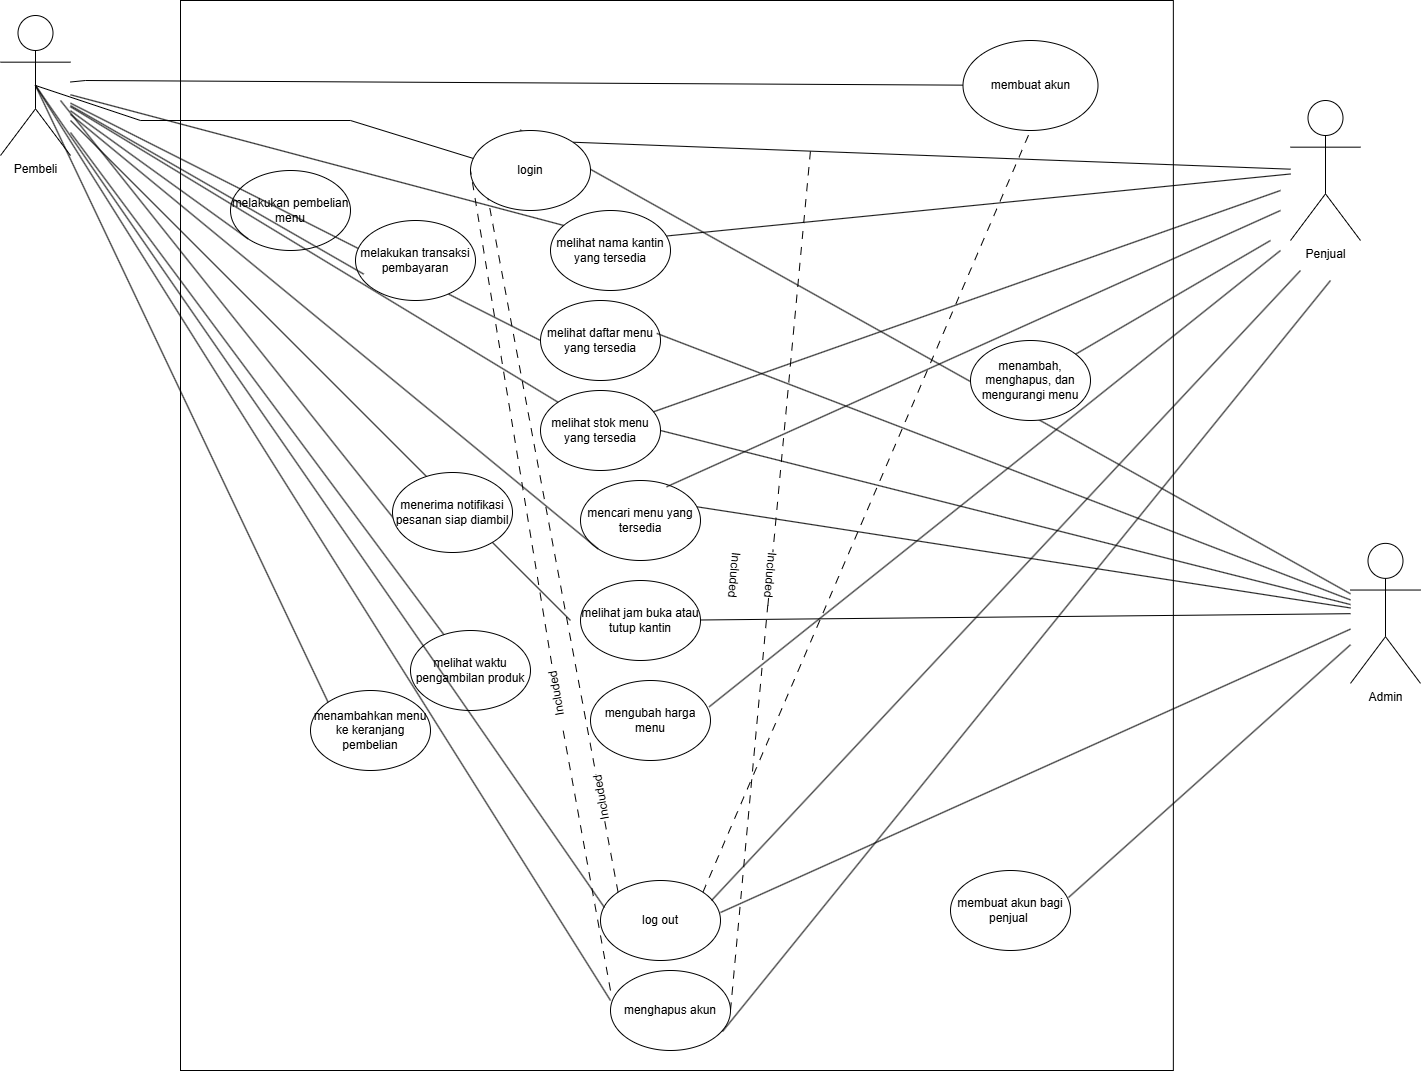

The diagram above was exported from draw.io. Its source (the exported page's mxGraphModel, read from the mxfile embedded in the PNG):
<mxGraphModel dx="3323" dy="1635" grid="1" gridSize="10" guides="1" tooltips="1" connect="1" arrows="1" fold="1" page="1" pageScale="1" pageWidth="850" pageHeight="1100" math="0" shadow="0">
  <root>
    <mxCell id="0" />
    <mxCell id="1" parent="0" />
    <mxCell id="9fCTcbW_fZGSZYOX3JyS-215" parent="1" style="rounded=0;whiteSpace=wrap;html=1;" value="" vertex="1">
      <mxGeometry height="1070" width="992.85" x="-660" y="180" as="geometry" />
    </mxCell>
    <mxCell id="9fCTcbW_fZGSZYOX3JyS-216" parent="1" style="shape=umlActor;verticalLabelPosition=bottom;verticalAlign=top;html=1;outlineConnect=0;" value="Pembeli" vertex="1">
      <mxGeometry height="140" width="70" x="-840" y="195" as="geometry" />
    </mxCell>
    <mxCell id="9fCTcbW_fZGSZYOX3JyS-217" parent="1" style="ellipse;whiteSpace=wrap;html=1;" value="membuat akun" vertex="1">
      <mxGeometry height="90" width="135" x="122.5" y="220" as="geometry" />
    </mxCell>
    <mxCell id="9fCTcbW_fZGSZYOX3JyS-218" parent="1" style="ellipse;whiteSpace=wrap;html=1;" value="melihat daftar menu yang tersedia" vertex="1">
      <mxGeometry height="80" width="120" x="-300" y="480" as="geometry" />
    </mxCell>
    <mxCell id="9fCTcbW_fZGSZYOX3JyS-219" parent="1" style="ellipse;whiteSpace=wrap;html=1;" value="mencari menu yang tersedia" vertex="1">
      <mxGeometry height="80" width="120" x="-260" y="660" as="geometry" />
    </mxCell>
    <mxCell id="9fCTcbW_fZGSZYOX3JyS-220" parent="1" style="ellipse;whiteSpace=wrap;html=1;" value="melakukan pembelian menu" vertex="1">
      <mxGeometry height="80" width="120" x="-610" y="350" as="geometry" />
    </mxCell>
    <mxCell id="9fCTcbW_fZGSZYOX3JyS-221" parent="1" style="ellipse;whiteSpace=wrap;html=1;" value="melihat jam buka atau tutup kantin" vertex="1">
      <mxGeometry height="80" width="120" x="-260" y="760" as="geometry" />
    </mxCell>
    <mxCell id="9fCTcbW_fZGSZYOX3JyS-222" parent="1" style="ellipse;whiteSpace=wrap;html=1;" value="melihat stok menu yang tersedia" vertex="1">
      <mxGeometry height="80" width="120" x="-300" y="570" as="geometry" />
    </mxCell>
    <mxCell id="9fCTcbW_fZGSZYOX3JyS-223" parent="1" style="ellipse;whiteSpace=wrap;html=1;" value="menghapus akun" vertex="1">
      <mxGeometry height="80" width="120" x="-230" y="1150" as="geometry" />
    </mxCell>
    <mxCell id="9fCTcbW_fZGSZYOX3JyS-224" parent="1" style="ellipse;whiteSpace=wrap;html=1;" value="log out" vertex="1">
      <mxGeometry height="80" width="120" x="-240" y="1060" as="geometry" />
    </mxCell>
    <mxCell id="9fCTcbW_fZGSZYOX3JyS-225" parent="1" style="ellipse;whiteSpace=wrap;html=1;" value="mengubah harga menu" vertex="1">
      <mxGeometry height="80" width="120" x="-249.99999999999997" y="860" as="geometry" />
    </mxCell>
    <mxCell id="9fCTcbW_fZGSZYOX3JyS-226" parent="1" style="shape=umlActor;verticalLabelPosition=bottom;verticalAlign=top;html=1;outlineConnect=0;" value="Penjual" vertex="1">
      <mxGeometry height="140" width="70" x="450" y="280" as="geometry" />
    </mxCell>
    <mxCell id="9fCTcbW_fZGSZYOX3JyS-227" parent="1" style="shape=umlActor;verticalLabelPosition=bottom;verticalAlign=top;html=1;outlineConnect=0;" value="Admin" vertex="1">
      <mxGeometry height="140" width="70" x="510" y="722.87" as="geometry" />
    </mxCell>
    <mxCell id="9fCTcbW_fZGSZYOX3JyS-228" edge="1" parent="1" source="9fCTcbW_fZGSZYOX3JyS-217" style="endArrow=none;html=1;rounded=0;" target="9fCTcbW_fZGSZYOX3JyS-216" value="">
      <mxGeometry height="50" relative="1" width="50" x="0.7309" as="geometry">
        <Array as="points">
          <mxPoint x="-755" y="260" />
        </Array>
        <mxPoint x="-145" y="255" as="sourcePoint" />
        <mxPoint x="-755" y="660" as="targetPoint" />
      </mxGeometry>
    </mxCell>
    <mxCell id="9fCTcbW_fZGSZYOX3JyS-229" edge="1" parent="1" source="9fCTcbW_fZGSZYOX3JyS-256" style="endArrow=none;html=1;rounded=0;exitX=0.042;exitY=0.358;exitDx=0;exitDy=0;exitPerimeter=0;entryX=0.5;entryY=0.5;entryDx=0;entryDy=0;entryPerimeter=0;" target="9fCTcbW_fZGSZYOX3JyS-216" value="">
      <mxGeometry height="50" relative="1" width="50" as="geometry">
        <Array as="points">
          <mxPoint x="-490" y="300" />
          <mxPoint x="-700" y="300" />
        </Array>
        <mxPoint x="-390" y="330" as="sourcePoint" />
        <mxPoint x="-700" y="660" as="targetPoint" />
      </mxGeometry>
    </mxCell>
    <mxCell id="9fCTcbW_fZGSZYOX3JyS-230" edge="1" parent="1" source="9fCTcbW_fZGSZYOX3JyS-256" style="endArrow=none;html=1;rounded=0;exitX=1;exitY=0;exitDx=0;exitDy=0;" target="9fCTcbW_fZGSZYOX3JyS-226" value="">
      <mxGeometry height="50" relative="1" width="50" as="geometry">
        <mxPoint x="-220" y="350" as="sourcePoint" />
        <mxPoint x="-120" y="610" as="targetPoint" />
      </mxGeometry>
    </mxCell>
    <mxCell id="9fCTcbW_fZGSZYOX3JyS-231" edge="1" parent="1" source="9fCTcbW_fZGSZYOX3JyS-215" style="endArrow=none;html=1;rounded=0;exitX=0.342;exitY=0.121;exitDx=0;exitDy=0;exitPerimeter=0;" target="9fCTcbW_fZGSZYOX3JyS-227" value="">
      <mxGeometry height="50" relative="1" width="50" as="geometry">
        <mxPoint x="-170" y="660" as="sourcePoint" />
        <mxPoint x="430" y="790" as="targetPoint" />
      </mxGeometry>
    </mxCell>
    <mxCell id="9fCTcbW_fZGSZYOX3JyS-232" edge="1" parent="1" source="9fCTcbW_fZGSZYOX3JyS-272" style="endArrow=none;html=1;rounded=0;exitX=0.952;exitY=0.321;exitDx=0;exitDy=0;exitPerimeter=0;" target="9fCTcbW_fZGSZYOX3JyS-226" value="">
      <mxGeometry height="50" relative="1" width="50" as="geometry">
        <mxPoint x="-70" y="410" as="sourcePoint" />
        <mxPoint x="-120" y="610" as="targetPoint" />
      </mxGeometry>
    </mxCell>
    <mxCell id="9fCTcbW_fZGSZYOX3JyS-233" edge="1" parent="1" source="9fCTcbW_fZGSZYOX3JyS-216" style="endArrow=none;html=1;rounded=0;" value="">
      <mxGeometry height="50" relative="1" width="50" as="geometry">
        <mxPoint x="-680" y="730" as="sourcePoint" />
        <mxPoint x="-220" y="420" as="targetPoint" />
      </mxGeometry>
    </mxCell>
    <mxCell id="9fCTcbW_fZGSZYOX3JyS-235" edge="1" parent="1" source="9fCTcbW_fZGSZYOX3JyS-216" style="endArrow=none;html=1;rounded=0;entryX=0;entryY=0.5;entryDx=0;entryDy=0;" target="9fCTcbW_fZGSZYOX3JyS-218" value="">
      <mxGeometry height="50" relative="1" width="50" as="geometry">
        <mxPoint x="-690" y="750" as="sourcePoint" />
        <mxPoint x="-320" y="530" as="targetPoint" />
      </mxGeometry>
    </mxCell>
    <mxCell id="9fCTcbW_fZGSZYOX3JyS-236" edge="1" parent="1" source="9fCTcbW_fZGSZYOX3JyS-218" style="endArrow=none;html=1;rounded=0;exitX=0.969;exitY=0.411;exitDx=0;exitDy=0;exitPerimeter=0;" target="9fCTcbW_fZGSZYOX3JyS-227" value="">
      <mxGeometry height="50" relative="1" width="50" as="geometry">
        <mxPoint x="-160" y="530" as="sourcePoint" />
        <mxPoint x="390" y="860" as="targetPoint" />
      </mxGeometry>
    </mxCell>
    <mxCell id="9fCTcbW_fZGSZYOX3JyS-237" edge="1" parent="1" source="9fCTcbW_fZGSZYOX3JyS-216" style="endArrow=none;html=1;rounded=0;entryX=0;entryY=0;entryDx=0;entryDy=0;" target="9fCTcbW_fZGSZYOX3JyS-222" value="">
      <mxGeometry height="50" relative="1" width="50" as="geometry">
        <mxPoint x="-140" y="700" as="sourcePoint" />
        <mxPoint x="-320" y="620" as="targetPoint" />
      </mxGeometry>
    </mxCell>
    <mxCell id="9fCTcbW_fZGSZYOX3JyS-238" edge="1" parent="1" source="9fCTcbW_fZGSZYOX3JyS-222" style="endArrow=none;html=1;rounded=0;" value="">
      <mxGeometry height="50" relative="1" width="50" as="geometry">
        <mxPoint x="-160" y="580" as="sourcePoint" />
        <mxPoint x="440" y="370" as="targetPoint" />
      </mxGeometry>
    </mxCell>
    <mxCell id="9fCTcbW_fZGSZYOX3JyS-239" edge="1" parent="1" source="9fCTcbW_fZGSZYOX3JyS-222" style="endArrow=none;html=1;rounded=0;exitX=1;exitY=0.5;exitDx=0;exitDy=0;" target="9fCTcbW_fZGSZYOX3JyS-227" value="">
      <mxGeometry height="50" relative="1" width="50" as="geometry">
        <mxPoint x="-160" y="620" as="sourcePoint" />
        <mxPoint x="-90" y="710" as="targetPoint" />
      </mxGeometry>
    </mxCell>
    <mxCell id="9fCTcbW_fZGSZYOX3JyS-240" edge="1" parent="1" source="9fCTcbW_fZGSZYOX3JyS-216" style="endArrow=none;html=1;rounded=0;entryX=0;entryY=1;entryDx=0;entryDy=0;" target="9fCTcbW_fZGSZYOX3JyS-219" value="">
      <mxGeometry height="50" relative="1" width="50" as="geometry">
        <mxPoint x="-140" y="730" as="sourcePoint" />
        <mxPoint x="-270" y="710" as="targetPoint" />
      </mxGeometry>
    </mxCell>
    <mxCell id="9fCTcbW_fZGSZYOX3JyS-241" edge="1" parent="1" source="9fCTcbW_fZGSZYOX3JyS-219" style="endArrow=none;html=1;rounded=0;exitX=0.972;exitY=0.329;exitDx=0;exitDy=0;exitPerimeter=0;" target="9fCTcbW_fZGSZYOX3JyS-227" value="">
      <mxGeometry height="50" relative="1" width="50" as="geometry">
        <mxPoint x="-100" y="690" as="sourcePoint" />
        <mxPoint x="-90" y="680" as="targetPoint" />
      </mxGeometry>
    </mxCell>
    <mxCell id="9fCTcbW_fZGSZYOX3JyS-242" edge="1" parent="1" source="9fCTcbW_fZGSZYOX3JyS-219" style="endArrow=none;html=1;rounded=0;exitX=0.717;exitY=0.079;exitDx=0;exitDy=0;exitPerimeter=0;" value="">
      <mxGeometry height="50" relative="1" width="50" as="geometry">
        <mxPoint x="-130" y="680" as="sourcePoint" />
        <mxPoint x="440" y="390" as="targetPoint" />
      </mxGeometry>
    </mxCell>
    <mxCell id="9fCTcbW_fZGSZYOX3JyS-243" parent="1" style="ellipse;whiteSpace=wrap;html=1;" value="menambah, menghapus, dan mengurangi menu" vertex="1">
      <mxGeometry height="80" width="120" x="130" y="520" as="geometry" />
    </mxCell>
    <mxCell id="9fCTcbW_fZGSZYOX3JyS-244" edge="1" parent="1" source="9fCTcbW_fZGSZYOX3JyS-221" style="endArrow=none;html=1;rounded=0;" target="9fCTcbW_fZGSZYOX3JyS-227" value="">
      <mxGeometry height="50" relative="1" width="50" as="geometry">
        <mxPoint x="-90" y="820" as="sourcePoint" />
        <mxPoint x="-10" y="870" as="targetPoint" />
      </mxGeometry>
    </mxCell>
    <mxCell id="9fCTcbW_fZGSZYOX3JyS-245" edge="1" parent="1" source="9fCTcbW_fZGSZYOX3JyS-225" style="endArrow=none;html=1;rounded=0;exitX=0.989;exitY=0.329;exitDx=0;exitDy=0;exitPerimeter=0;" value="">
      <mxGeometry height="50" relative="1" width="50" as="geometry">
        <mxPoint x="-120" y="900" as="sourcePoint" />
        <mxPoint x="440" y="430" as="targetPoint" />
      </mxGeometry>
    </mxCell>
    <mxCell id="9fCTcbW_fZGSZYOX3JyS-246" edge="1" parent="1" source="9fCTcbW_fZGSZYOX3JyS-216" style="endArrow=none;html=1;rounded=0;" value="">
      <mxGeometry height="50" relative="1" width="50" as="geometry">
        <mxPoint x="-60" y="870" as="sourcePoint" />
        <mxPoint x="-270" y="800" as="targetPoint" />
      </mxGeometry>
    </mxCell>
    <mxCell id="9fCTcbW_fZGSZYOX3JyS-247" edge="1" parent="1" source="9fCTcbW_fZGSZYOX3JyS-216" style="endArrow=none;html=1;rounded=0;entryX=0;entryY=1;entryDx=0;entryDy=0;" target="9fCTcbW_fZGSZYOX3JyS-220" value="">
      <mxGeometry height="50" relative="1" width="50" as="geometry">
        <mxPoint x="-690" y="700" as="sourcePoint" />
        <mxPoint x="-600" y="440" as="targetPoint" />
      </mxGeometry>
    </mxCell>
    <mxCell id="9fCTcbW_fZGSZYOX3JyS-248" parent="1" style="ellipse;whiteSpace=wrap;html=1;" value="melakukan transaksi pembayaran" vertex="1">
      <mxGeometry height="80" width="120" x="-485" y="400" as="geometry" />
    </mxCell>
    <mxCell id="9fCTcbW_fZGSZYOX3JyS-249" edge="1" parent="1" source="9fCTcbW_fZGSZYOX3JyS-216" style="endArrow=none;html=1;rounded=0;entryX=0.068;entryY=0.67;entryDx=0;entryDy=0;entryPerimeter=0;" target="9fCTcbW_fZGSZYOX3JyS-248" value="">
      <mxGeometry height="50" relative="1" width="50" as="geometry">
        <mxPoint x="-680" y="700" as="sourcePoint" />
        <mxPoint x="-490" y="470" as="targetPoint" />
      </mxGeometry>
    </mxCell>
    <mxCell id="9fCTcbW_fZGSZYOX3JyS-250" parent="1" style="ellipse;whiteSpace=wrap;html=1;movable=1;resizable=1;rotatable=1;deletable=1;editable=1;locked=0;connectable=1;" value="melihat waktu pengambilan produk" vertex="1">
      <mxGeometry height="80" width="120" x="-430" y="810" as="geometry" />
    </mxCell>
    <mxCell id="9fCTcbW_fZGSZYOX3JyS-251" edge="1" parent="1" style="endArrow=none;html=1;rounded=0;entryX=0.05;entryY=0.65;entryDx=0;entryDy=0;entryPerimeter=0;" target="9fCTcbW_fZGSZYOX3JyS-252" value="">
      <mxGeometry height="50" relative="1" width="50" as="geometry">
        <mxPoint x="-780" y="280" as="sourcePoint" />
        <mxPoint x="-470" y="710" as="targetPoint" />
      </mxGeometry>
    </mxCell>
    <mxCell id="9fCTcbW_fZGSZYOX3JyS-252" parent="1" style="ellipse;whiteSpace=wrap;html=1;" value="menerima notifikasi pesanan siap diambil" vertex="1">
      <mxGeometry height="80" width="120" x="-448" y="652" as="geometry" />
    </mxCell>
    <mxCell id="9fCTcbW_fZGSZYOX3JyS-253" edge="1" parent="1" source="9fCTcbW_fZGSZYOX3JyS-216" style="endArrow=none;html=1;rounded=0;" target="9fCTcbW_fZGSZYOX3JyS-250" value="">
      <mxGeometry height="50" relative="1" width="50" as="geometry">
        <mxPoint x="-700" y="810" as="sourcePoint" />
        <mxPoint x="-500" y="670" as="targetPoint" />
      </mxGeometry>
    </mxCell>
    <mxCell id="9fCTcbW_fZGSZYOX3JyS-254" parent="1" style="ellipse;whiteSpace=wrap;html=1;" value="menambahkan menu ke keranjang pembelian" vertex="1">
      <mxGeometry height="80" width="120" x="-530" y="870" as="geometry" />
    </mxCell>
    <mxCell id="9fCTcbW_fZGSZYOX3JyS-255" edge="1" parent="1" source="9fCTcbW_fZGSZYOX3JyS-216" style="endArrow=none;html=1;rounded=0;entryX=0;entryY=0;entryDx=0;entryDy=0;exitX=0.5;exitY=0.5;exitDx=0;exitDy=0;exitPerimeter=0;" target="9fCTcbW_fZGSZYOX3JyS-254" value="">
      <mxGeometry height="50" relative="1" width="50" as="geometry">
        <mxPoint x="-690" y="850" as="sourcePoint" />
        <mxPoint x="-550" y="890" as="targetPoint" />
      </mxGeometry>
    </mxCell>
    <mxCell id="9fCTcbW_fZGSZYOX3JyS-256" parent="1" style="ellipse;whiteSpace=wrap;html=1;" value="login" vertex="1">
      <mxGeometry height="80" width="120" x="-370" y="310" as="geometry" />
    </mxCell>
    <mxCell id="9fCTcbW_fZGSZYOX3JyS-257" edge="1" parent="1" source="9fCTcbW_fZGSZYOX3JyS-224" style="endArrow=none;html=1;rounded=0;exitX=0.033;exitY=0.338;exitDx=0;exitDy=0;exitPerimeter=0;entryX=0.5;entryY=0.5;entryDx=0;entryDy=0;entryPerimeter=0;" target="9fCTcbW_fZGSZYOX3JyS-216" value="">
      <mxGeometry height="50" relative="1" width="50" as="geometry">
        <mxPoint x="-250" y="1080" as="sourcePoint" />
        <mxPoint x="-710" y="860" as="targetPoint" />
      </mxGeometry>
    </mxCell>
    <mxCell id="9fCTcbW_fZGSZYOX3JyS-258" edge="1" parent="1" source="9fCTcbW_fZGSZYOX3JyS-224" style="endArrow=none;html=1;rounded=0;exitX=1;exitY=0.4;exitDx=0;exitDy=0;exitPerimeter=0;" target="9fCTcbW_fZGSZYOX3JyS-227" value="">
      <mxGeometry height="50" relative="1" width="50" as="geometry">
        <mxPoint x="-110" y="1090" as="sourcePoint" />
        <mxPoint x="400" y="940" as="targetPoint" />
      </mxGeometry>
    </mxCell>
    <mxCell id="9fCTcbW_fZGSZYOX3JyS-259" edge="1" parent="1" source="9fCTcbW_fZGSZYOX3JyS-224" style="endArrow=none;html=1;rounded=0;exitX=0.925;exitY=0.25;exitDx=0;exitDy=0;exitPerimeter=0;" value="">
      <mxGeometry height="50" relative="1" width="50" as="geometry">
        <mxPoint x="-130" y="1060" as="sourcePoint" />
        <mxPoint x="460" y="450" as="targetPoint" />
      </mxGeometry>
    </mxCell>
    <mxCell id="9fCTcbW_fZGSZYOX3JyS-260" edge="1" parent="1" style="endArrow=none;html=1;rounded=0;entryX=0.5;entryY=0.5;entryDx=0;entryDy=0;entryPerimeter=0;" target="9fCTcbW_fZGSZYOX3JyS-216" value="">
      <mxGeometry height="50" relative="1" width="50" as="geometry">
        <mxPoint x="-230" y="1180" as="sourcePoint" />
        <mxPoint x="-720" y="880" as="targetPoint" />
      </mxGeometry>
    </mxCell>
    <mxCell id="9fCTcbW_fZGSZYOX3JyS-261" edge="1" parent="1" source="9fCTcbW_fZGSZYOX3JyS-223" style="endArrow=none;html=1;rounded=0;exitX=0.933;exitY=0.763;exitDx=0;exitDy=0;exitPerimeter=0;" value="">
      <mxGeometry height="50" relative="1" width="50" as="geometry">
        <mxPoint x="-90" y="1170" as="sourcePoint" />
        <mxPoint x="490" y="460" as="targetPoint" />
      </mxGeometry>
    </mxCell>
    <mxCell id="9fCTcbW_fZGSZYOX3JyS-262" edge="1" parent="1" source="9fCTcbW_fZGSZYOX3JyS-267" style="endArrow=none;dashed=1;html=1;rounded=0;dashPattern=8 8;exitX=1;exitY=0.5;exitDx=0;exitDy=0;" value="">
      <mxGeometry height="50" relative="1" width="50" as="geometry">
        <mxPoint x="-107" y="1130" as="sourcePoint" />
        <mxPoint x="-30" y="330" as="targetPoint" />
      </mxGeometry>
    </mxCell>
    <mxCell id="9fCTcbW_fZGSZYOX3JyS-263" edge="1" parent="1" source="9fCTcbW_fZGSZYOX3JyS-224" style="endArrow=none;dashed=1;html=1;rounded=0;dashPattern=8 8;exitX=1;exitY=0;exitDx=0;exitDy=0;entryX=0.5;entryY=1;entryDx=0;entryDy=0;" target="9fCTcbW_fZGSZYOX3JyS-217" value="">
      <mxGeometry height="50" relative="1" width="50" as="geometry">
        <mxPoint x="-97" y="1140" as="sourcePoint" />
        <mxPoint x="-20" y="340" as="targetPoint" />
      </mxGeometry>
    </mxCell>
    <mxCell id="9fCTcbW_fZGSZYOX3JyS-264" edge="1" parent="1" source="9fCTcbW_fZGSZYOX3JyS-224" style="endArrow=none;dashed=1;html=1;rounded=0;dashPattern=8 8;exitX=0;exitY=0;exitDx=0;exitDy=0;entryX=0;entryY=1;entryDx=0;entryDy=0;" target="9fCTcbW_fZGSZYOX3JyS-256" value="">
      <mxGeometry height="50" relative="1" width="50" as="geometry">
        <mxPoint x="-128" y="1082" as="sourcePoint" />
        <mxPoint x="-52" y="320" as="targetPoint" />
      </mxGeometry>
    </mxCell>
    <mxCell id="9fCTcbW_fZGSZYOX3JyS-265" edge="1" parent="1" source="9fCTcbW_fZGSZYOX3JyS-270" style="endArrow=none;dashed=1;html=1;rounded=0;dashPattern=8 8;entryX=0;entryY=0.5;entryDx=0;entryDy=0;" target="9fCTcbW_fZGSZYOX3JyS-256" value="">
      <mxGeometry height="50" relative="1" width="50" as="geometry">
        <mxPoint x="-230" y="1170" as="sourcePoint" />
        <mxPoint x="-342" y="388" as="targetPoint" />
      </mxGeometry>
    </mxCell>
    <mxCell id="9fCTcbW_fZGSZYOX3JyS-266" edge="1" parent="1" source="9fCTcbW_fZGSZYOX3JyS-223" style="endArrow=none;dashed=1;html=1;rounded=0;dashPattern=8 8;exitX=1;exitY=0.5;exitDx=0;exitDy=0;" target="9fCTcbW_fZGSZYOX3JyS-267" value="">
      <mxGeometry height="50" relative="1" width="50" as="geometry">
        <mxPoint x="-110" y="1190" as="sourcePoint" />
        <mxPoint x="-30" y="330" as="targetPoint" />
      </mxGeometry>
    </mxCell>
    <mxCell id="9fCTcbW_fZGSZYOX3JyS-267" parent="1" style="text;html=1;whiteSpace=wrap;strokeColor=none;fillColor=none;align=center;verticalAlign=middle;rounded=0;labelBackgroundColor=default;rotation=95;" value="Included" vertex="1">
      <mxGeometry height="30" width="60" x="-100" y="740" as="geometry" />
    </mxCell>
    <mxCell id="9fCTcbW_fZGSZYOX3JyS-268" parent="1" style="text;html=1;whiteSpace=wrap;strokeColor=none;fillColor=none;align=center;verticalAlign=middle;rounded=0;labelBackgroundColor=default;rotation=95;" value="Included" vertex="1">
      <mxGeometry height="30" width="60" x="-136" y="740" as="geometry" />
    </mxCell>
    <mxCell id="9fCTcbW_fZGSZYOX3JyS-269" edge="1" parent="1" style="endArrow=none;dashed=1;html=1;rounded=0;dashPattern=8 8;entryX=0;entryY=0.5;entryDx=0;entryDy=0;" target="9fCTcbW_fZGSZYOX3JyS-270" value="">
      <mxGeometry height="50" relative="1" width="50" as="geometry">
        <mxPoint x="-230" y="1170" as="sourcePoint" />
        <mxPoint x="-370" y="350" as="targetPoint" />
      </mxGeometry>
    </mxCell>
    <mxCell id="9fCTcbW_fZGSZYOX3JyS-270" parent="1" style="text;html=1;whiteSpace=wrap;strokeColor=none;fillColor=none;align=center;verticalAlign=middle;rounded=0;labelBackgroundColor=default;rotation=-100;" value="Included" vertex="1">
      <mxGeometry height="20" width="60" x="-313.92" y="862.87" as="geometry" />
    </mxCell>
    <mxCell id="9fCTcbW_fZGSZYOX3JyS-271" parent="1" style="text;html=1;whiteSpace=wrap;strokeColor=none;fillColor=none;align=center;verticalAlign=middle;rounded=0;labelBackgroundColor=default;rotation=-100;" value="Included" vertex="1">
      <mxGeometry height="20" width="60" x="-269" y="967" as="geometry" />
    </mxCell>
    <mxCell id="9fCTcbW_fZGSZYOX3JyS-272" parent="1" style="ellipse;whiteSpace=wrap;html=1;" value="melihat nama kantin yang tersedia" vertex="1">
      <mxGeometry height="80" width="120" x="-290" y="390" as="geometry" />
    </mxCell>
    <mxCell id="9fCTcbW_fZGSZYOX3JyS-273" parent="1" style="ellipse;whiteSpace=wrap;html=1;" value="membuat akun bagi penjual&amp;nbsp;" vertex="1">
      <mxGeometry height="80" width="120" x="110" y="1050" as="geometry" />
    </mxCell>
    <mxCell id="9fCTcbW_fZGSZYOX3JyS-274" edge="1" parent="1" source="9fCTcbW_fZGSZYOX3JyS-273" style="endArrow=none;html=1;rounded=0;exitX=0.983;exitY=0.338;exitDx=0;exitDy=0;exitPerimeter=0;" target="9fCTcbW_fZGSZYOX3JyS-227" value="">
      <mxGeometry height="50" relative="1" width="50" as="geometry">
        <mxPoint x="140" y="920" as="sourcePoint" />
        <mxPoint x="400" y="960" as="targetPoint" />
      </mxGeometry>
    </mxCell>
    <mxCell id="9fCTcbW_fZGSZYOX3JyS-278" edge="1" parent="1" source="9fCTcbW_fZGSZYOX3JyS-243" style="endArrow=none;html=1;rounded=0;" value="">
      <mxGeometry height="50" relative="1" width="50" as="geometry">
        <mxPoint x="110" y="580" as="sourcePoint" />
        <mxPoint x="430" y="420" as="targetPoint" />
      </mxGeometry>
    </mxCell>
  </root>
</mxGraphModel>